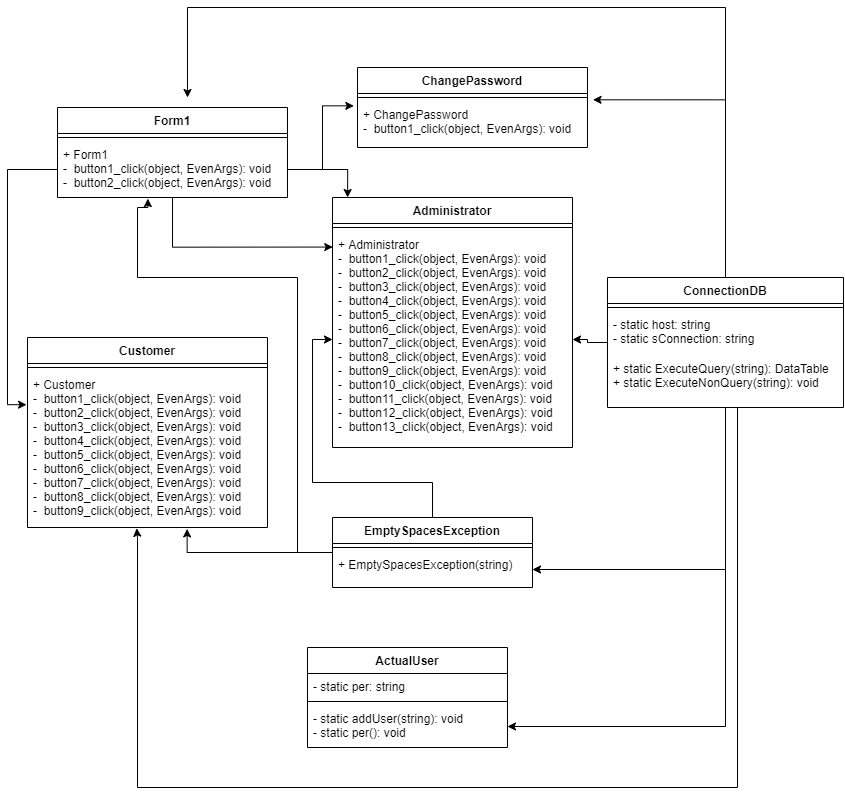

The diagram above was exported from draw.io. Its source (the exported page's mxGraphModel, read from the mxfile embedded in the PNG):
<mxGraphModel dx="1240" dy="630" grid="1" gridSize="10" guides="1" tooltips="1" connect="1" arrows="1" fold="1" page="1" pageScale="1" pageWidth="827" pageHeight="1169" math="0" shadow="0">
  <root>
    <mxCell id="0" />
    <mxCell id="1" parent="0" />
    <mxCell id="gF8-vOOTkiHSDp5Tjv2D-105" style="edgeStyle=orthogonalEdgeStyle;rounded=0;orthogonalLoop=1;jettySize=auto;html=1;entryX=0.001;entryY=0.072;entryDx=0;entryDy=0;entryPerimeter=0;" edge="1" parent="1" source="gF8-vOOTkiHSDp5Tjv2D-9" target="gF8-vOOTkiHSDp5Tjv2D-18">
      <mxGeometry relative="1" as="geometry">
        <Array as="points">
          <mxPoint x="225" y="350" />
        </Array>
      </mxGeometry>
    </mxCell>
    <mxCell id="gF8-vOOTkiHSDp5Tjv2D-9" value="Form1" style="swimlane;fontStyle=1;align=center;verticalAlign=top;childLayout=stackLayout;horizontal=1;startSize=26;horizontalStack=0;resizeParent=1;resizeParentMax=0;resizeLast=0;collapsible=1;marginBottom=0;" vertex="1" parent="1">
      <mxGeometry x="110" y="210" width="230" height="90" as="geometry" />
    </mxCell>
    <mxCell id="gF8-vOOTkiHSDp5Tjv2D-11" value="" style="line;strokeWidth=1;fillColor=none;align=left;verticalAlign=middle;spacingTop=-1;spacingLeft=3;spacingRight=3;rotatable=0;labelPosition=right;points=[];portConstraint=eastwest;" vertex="1" parent="gF8-vOOTkiHSDp5Tjv2D-9">
      <mxGeometry y="26" width="230" height="8" as="geometry" />
    </mxCell>
    <mxCell id="gF8-vOOTkiHSDp5Tjv2D-12" value="+ Form1&#10;-  button1_click(object, EvenArgs): void&#10;-  button2_click(object, EvenArgs): void" style="text;strokeColor=none;fillColor=none;align=left;verticalAlign=top;spacingLeft=4;spacingRight=4;overflow=hidden;rotatable=0;points=[[0,0.5],[1,0.5]];portConstraint=eastwest;" vertex="1" parent="gF8-vOOTkiHSDp5Tjv2D-9">
      <mxGeometry y="34" width="230" height="56" as="geometry" />
    </mxCell>
    <mxCell id="gF8-vOOTkiHSDp5Tjv2D-89" style="edgeStyle=orthogonalEdgeStyle;rounded=0;orthogonalLoop=1;jettySize=auto;html=1;" edge="1" parent="1" source="gF8-vOOTkiHSDp5Tjv2D-30">
      <mxGeometry relative="1" as="geometry">
        <mxPoint x="240" y="200" as="targetPoint" />
        <Array as="points">
          <mxPoint x="778" y="110" />
          <mxPoint x="240" y="110" />
        </Array>
      </mxGeometry>
    </mxCell>
    <mxCell id="gF8-vOOTkiHSDp5Tjv2D-90" style="edgeStyle=orthogonalEdgeStyle;rounded=0;orthogonalLoop=1;jettySize=auto;html=1;entryX=0.455;entryY=1.005;entryDx=0;entryDy=0;entryPerimeter=0;" edge="1" parent="1" source="gF8-vOOTkiHSDp5Tjv2D-30" target="gF8-vOOTkiHSDp5Tjv2D-21">
      <mxGeometry relative="1" as="geometry">
        <Array as="points">
          <mxPoint x="790" y="890" />
          <mxPoint x="190" y="890" />
          <mxPoint x="190" y="641" />
        </Array>
      </mxGeometry>
    </mxCell>
    <mxCell id="gF8-vOOTkiHSDp5Tjv2D-91" style="edgeStyle=orthogonalEdgeStyle;rounded=0;orthogonalLoop=1;jettySize=auto;html=1;entryX=1;entryY=0.5;entryDx=0;entryDy=0;" edge="1" parent="1" source="gF8-vOOTkiHSDp5Tjv2D-30" target="gF8-vOOTkiHSDp5Tjv2D-18">
      <mxGeometry relative="1" as="geometry" />
    </mxCell>
    <mxCell id="gF8-vOOTkiHSDp5Tjv2D-96" style="edgeStyle=orthogonalEdgeStyle;rounded=0;orthogonalLoop=1;jettySize=auto;html=1;entryX=1.024;entryY=-0.037;entryDx=0;entryDy=0;entryPerimeter=0;" edge="1" parent="1" source="gF8-vOOTkiHSDp5Tjv2D-30" target="gF8-vOOTkiHSDp5Tjv2D-15">
      <mxGeometry relative="1" as="geometry" />
    </mxCell>
    <mxCell id="gF8-vOOTkiHSDp5Tjv2D-100" style="edgeStyle=orthogonalEdgeStyle;rounded=0;orthogonalLoop=1;jettySize=auto;html=1;entryX=1;entryY=0.5;entryDx=0;entryDy=0;" edge="1" parent="1" source="gF8-vOOTkiHSDp5Tjv2D-30" target="gF8-vOOTkiHSDp5Tjv2D-37">
      <mxGeometry relative="1" as="geometry" />
    </mxCell>
    <mxCell id="gF8-vOOTkiHSDp5Tjv2D-108" style="edgeStyle=orthogonalEdgeStyle;rounded=0;orthogonalLoop=1;jettySize=auto;html=1;entryX=1;entryY=0.5;entryDx=0;entryDy=0;" edge="1" parent="1" source="gF8-vOOTkiHSDp5Tjv2D-30" target="gF8-vOOTkiHSDp5Tjv2D-41">
      <mxGeometry relative="1" as="geometry" />
    </mxCell>
    <mxCell id="gF8-vOOTkiHSDp5Tjv2D-30" value="ConnectionDB" style="swimlane;fontStyle=1;align=center;verticalAlign=top;childLayout=stackLayout;horizontal=1;startSize=26;horizontalStack=0;resizeParent=1;resizeParentMax=0;resizeLast=0;collapsible=1;marginBottom=0;" vertex="1" parent="1">
      <mxGeometry x="660" y="380" width="236" height="130" as="geometry" />
    </mxCell>
    <mxCell id="gF8-vOOTkiHSDp5Tjv2D-32" value="" style="line;strokeWidth=1;fillColor=none;align=left;verticalAlign=middle;spacingTop=-1;spacingLeft=3;spacingRight=3;rotatable=0;labelPosition=right;points=[];portConstraint=eastwest;" vertex="1" parent="gF8-vOOTkiHSDp5Tjv2D-30">
      <mxGeometry y="26" width="236" height="8" as="geometry" />
    </mxCell>
    <mxCell id="gF8-vOOTkiHSDp5Tjv2D-31" value="- static host: string&#10;- static sConnection: string" style="text;strokeColor=none;fillColor=none;align=left;verticalAlign=top;spacingLeft=4;spacingRight=4;overflow=hidden;rotatable=0;points=[[0,0.5],[1,0.5]];portConstraint=eastwest;" vertex="1" parent="gF8-vOOTkiHSDp5Tjv2D-30">
      <mxGeometry y="34" width="236" height="44" as="geometry" />
    </mxCell>
    <mxCell id="gF8-vOOTkiHSDp5Tjv2D-33" value="+ static ExecuteQuery(string): DataTable&#10;+ static ExecuteNonQuery(string): void" style="text;strokeColor=none;fillColor=none;align=left;verticalAlign=top;spacingLeft=4;spacingRight=4;overflow=hidden;rotatable=0;points=[[0,0.5],[1,0.5]];portConstraint=eastwest;" vertex="1" parent="gF8-vOOTkiHSDp5Tjv2D-30">
      <mxGeometry y="78" width="236" height="52" as="geometry" />
    </mxCell>
    <mxCell id="gF8-vOOTkiHSDp5Tjv2D-92" style="edgeStyle=orthogonalEdgeStyle;rounded=0;orthogonalLoop=1;jettySize=auto;html=1;entryX=-0.016;entryY=0.095;entryDx=0;entryDy=0;entryPerimeter=0;" edge="1" parent="1" source="gF8-vOOTkiHSDp5Tjv2D-12" target="gF8-vOOTkiHSDp5Tjv2D-15">
      <mxGeometry relative="1" as="geometry" />
    </mxCell>
    <mxCell id="gF8-vOOTkiHSDp5Tjv2D-34" value="ActualUser" style="swimlane;fontStyle=1;align=center;verticalAlign=top;childLayout=stackLayout;horizontal=1;startSize=26;horizontalStack=0;resizeParent=1;resizeParentMax=0;resizeLast=0;collapsible=1;marginBottom=0;" vertex="1" parent="1">
      <mxGeometry x="360" y="750" width="200" height="100" as="geometry" />
    </mxCell>
    <mxCell id="gF8-vOOTkiHSDp5Tjv2D-35" value="- static per: string" style="text;strokeColor=none;fillColor=none;align=left;verticalAlign=top;spacingLeft=4;spacingRight=4;overflow=hidden;rotatable=0;points=[[0,0.5],[1,0.5]];portConstraint=eastwest;" vertex="1" parent="gF8-vOOTkiHSDp5Tjv2D-34">
      <mxGeometry y="26" width="200" height="24" as="geometry" />
    </mxCell>
    <mxCell id="gF8-vOOTkiHSDp5Tjv2D-36" value="" style="line;strokeWidth=1;fillColor=none;align=left;verticalAlign=middle;spacingTop=-1;spacingLeft=3;spacingRight=3;rotatable=0;labelPosition=right;points=[];portConstraint=eastwest;" vertex="1" parent="gF8-vOOTkiHSDp5Tjv2D-34">
      <mxGeometry y="50" width="200" height="8" as="geometry" />
    </mxCell>
    <mxCell id="gF8-vOOTkiHSDp5Tjv2D-37" value="- static addUser(string): void&#10;- static per(): void" style="text;strokeColor=none;fillColor=none;align=left;verticalAlign=top;spacingLeft=4;spacingRight=4;overflow=hidden;rotatable=0;points=[[0,0.5],[1,0.5]];portConstraint=eastwest;" vertex="1" parent="gF8-vOOTkiHSDp5Tjv2D-34">
      <mxGeometry y="58" width="200" height="42" as="geometry" />
    </mxCell>
    <mxCell id="gF8-vOOTkiHSDp5Tjv2D-19" value="Customer" style="swimlane;fontStyle=1;align=center;verticalAlign=top;childLayout=stackLayout;horizontal=1;startSize=26;horizontalStack=0;resizeParent=1;resizeParentMax=0;resizeLast=0;collapsible=1;marginBottom=0;" vertex="1" parent="1">
      <mxGeometry x="80" y="440" width="240" height="190" as="geometry" />
    </mxCell>
    <mxCell id="gF8-vOOTkiHSDp5Tjv2D-20" value="" style="line;strokeWidth=1;fillColor=none;align=left;verticalAlign=middle;spacingTop=-1;spacingLeft=3;spacingRight=3;rotatable=0;labelPosition=right;points=[];portConstraint=eastwest;" vertex="1" parent="gF8-vOOTkiHSDp5Tjv2D-19">
      <mxGeometry y="26" width="240" height="8" as="geometry" />
    </mxCell>
    <mxCell id="gF8-vOOTkiHSDp5Tjv2D-21" value="+ Customer&#10;-  button1_click(object, EvenArgs): void&#10;-  button2_click(object, EvenArgs): void&#10;-  button3_click(object, EvenArgs): void&#10;-  button4_click(object, EvenArgs): void&#10;-  button5_click(object, EvenArgs): void&#10;-  button6_click(object, EvenArgs): void&#10;-  button7_click(object, EvenArgs): void&#10;-  button8_click(object, EvenArgs): void&#10;-  button9_click(object, EvenArgs): void" style="text;strokeColor=none;fillColor=none;align=left;verticalAlign=top;spacingLeft=4;spacingRight=4;overflow=hidden;rotatable=0;points=[[0,0.5],[1,0.5]];portConstraint=eastwest;" vertex="1" parent="gF8-vOOTkiHSDp5Tjv2D-19">
      <mxGeometry y="34" width="240" height="156" as="geometry" />
    </mxCell>
    <mxCell id="gF8-vOOTkiHSDp5Tjv2D-16" value="Administrator" style="swimlane;fontStyle=1;align=center;verticalAlign=top;childLayout=stackLayout;horizontal=1;startSize=26;horizontalStack=0;resizeParent=1;resizeParentMax=0;resizeLast=0;collapsible=1;marginBottom=0;" vertex="1" parent="1">
      <mxGeometry x="385" y="300" width="240" height="250" as="geometry" />
    </mxCell>
    <mxCell id="gF8-vOOTkiHSDp5Tjv2D-17" value="" style="line;strokeWidth=1;fillColor=none;align=left;verticalAlign=middle;spacingTop=-1;spacingLeft=3;spacingRight=3;rotatable=0;labelPosition=right;points=[];portConstraint=eastwest;" vertex="1" parent="gF8-vOOTkiHSDp5Tjv2D-16">
      <mxGeometry y="26" width="240" height="8" as="geometry" />
    </mxCell>
    <mxCell id="gF8-vOOTkiHSDp5Tjv2D-18" value="+ Administrator&#10;-  button1_click(object, EvenArgs): void&#10;-  button2_click(object, EvenArgs): void&#10;-  button3_click(object, EvenArgs): void&#10;-  button4_click(object, EvenArgs): void&#10;-  button5_click(object, EvenArgs): void&#10;-  button6_click(object, EvenArgs): void&#10;-  button7_click(object, EvenArgs): void&#10;-  button8_click(object, EvenArgs): void&#10;-  button9_click(object, EvenArgs): void&#10;-  button10_click(object, EvenArgs): void&#10;-  button11_click(object, EvenArgs): void&#10;-  button12_click(object, EvenArgs): void&#10;-  button13_click(object, EvenArgs): void" style="text;strokeColor=none;fillColor=none;align=left;verticalAlign=top;spacingLeft=4;spacingRight=4;overflow=hidden;rotatable=0;points=[[0,0.5],[1,0.5]];portConstraint=eastwest;" vertex="1" parent="gF8-vOOTkiHSDp5Tjv2D-16">
      <mxGeometry y="34" width="240" height="216" as="geometry" />
    </mxCell>
    <mxCell id="gF8-vOOTkiHSDp5Tjv2D-110" style="edgeStyle=orthogonalEdgeStyle;rounded=0;orthogonalLoop=1;jettySize=auto;html=1;entryX=0.665;entryY=1.009;entryDx=0;entryDy=0;entryPerimeter=0;" edge="1" parent="1" source="gF8-vOOTkiHSDp5Tjv2D-38" target="gF8-vOOTkiHSDp5Tjv2D-21">
      <mxGeometry relative="1" as="geometry">
        <Array as="points">
          <mxPoint x="240" y="655" />
        </Array>
      </mxGeometry>
    </mxCell>
    <mxCell id="gF8-vOOTkiHSDp5Tjv2D-112" style="edgeStyle=orthogonalEdgeStyle;rounded=0;orthogonalLoop=1;jettySize=auto;html=1;" edge="1" parent="1" source="gF8-vOOTkiHSDp5Tjv2D-38" target="gF8-vOOTkiHSDp5Tjv2D-18">
      <mxGeometry relative="1" as="geometry" />
    </mxCell>
    <mxCell id="gF8-vOOTkiHSDp5Tjv2D-113" style="edgeStyle=orthogonalEdgeStyle;rounded=0;orthogonalLoop=1;jettySize=auto;html=1;entryX=0.393;entryY=1.02;entryDx=0;entryDy=0;entryPerimeter=0;" edge="1" parent="1" source="gF8-vOOTkiHSDp5Tjv2D-38" target="gF8-vOOTkiHSDp5Tjv2D-12">
      <mxGeometry relative="1" as="geometry">
        <mxPoint x="225" y="310" as="targetPoint" />
        <Array as="points">
          <mxPoint x="350" y="655" />
          <mxPoint x="350" y="380" />
          <mxPoint x="190" y="380" />
          <mxPoint x="190" y="310" />
          <mxPoint x="200" y="310" />
        </Array>
      </mxGeometry>
    </mxCell>
    <mxCell id="gF8-vOOTkiHSDp5Tjv2D-38" value="EmptySpacesException" style="swimlane;fontStyle=1;align=center;verticalAlign=top;childLayout=stackLayout;horizontal=1;startSize=26;horizontalStack=0;resizeParent=1;resizeParentMax=0;resizeLast=0;collapsible=1;marginBottom=0;" vertex="1" parent="1">
      <mxGeometry x="385" y="620" width="200" height="70" as="geometry" />
    </mxCell>
    <mxCell id="gF8-vOOTkiHSDp5Tjv2D-40" value="" style="line;strokeWidth=1;fillColor=none;align=left;verticalAlign=middle;spacingTop=-1;spacingLeft=3;spacingRight=3;rotatable=0;labelPosition=right;points=[];portConstraint=eastwest;" vertex="1" parent="gF8-vOOTkiHSDp5Tjv2D-38">
      <mxGeometry y="26" width="200" height="8" as="geometry" />
    </mxCell>
    <mxCell id="gF8-vOOTkiHSDp5Tjv2D-41" value="+ EmptySpacesException(string)" style="text;strokeColor=none;fillColor=none;align=left;verticalAlign=top;spacingLeft=4;spacingRight=4;overflow=hidden;rotatable=0;points=[[0,0.5],[1,0.5]];portConstraint=eastwest;" vertex="1" parent="gF8-vOOTkiHSDp5Tjv2D-38">
      <mxGeometry y="34" width="200" height="36" as="geometry" />
    </mxCell>
    <mxCell id="gF8-vOOTkiHSDp5Tjv2D-106" style="edgeStyle=orthogonalEdgeStyle;rounded=0;orthogonalLoop=1;jettySize=auto;html=1;entryX=-0.004;entryY=0.213;entryDx=0;entryDy=0;entryPerimeter=0;" edge="1" parent="1" source="gF8-vOOTkiHSDp5Tjv2D-12" target="gF8-vOOTkiHSDp5Tjv2D-21">
      <mxGeometry relative="1" as="geometry" />
    </mxCell>
    <mxCell id="gF8-vOOTkiHSDp5Tjv2D-114" style="edgeStyle=orthogonalEdgeStyle;rounded=0;orthogonalLoop=1;jettySize=auto;html=1;entryX=0.063;entryY=0;entryDx=0;entryDy=0;entryPerimeter=0;" edge="1" parent="1" source="gF8-vOOTkiHSDp5Tjv2D-12" target="gF8-vOOTkiHSDp5Tjv2D-16">
      <mxGeometry relative="1" as="geometry" />
    </mxCell>
    <mxCell id="gF8-vOOTkiHSDp5Tjv2D-13" value="ChangePassword" style="swimlane;fontStyle=1;align=center;verticalAlign=top;childLayout=stackLayout;horizontal=1;startSize=26;horizontalStack=0;resizeParent=1;resizeParentMax=0;resizeLast=0;collapsible=1;marginBottom=0;" vertex="1" parent="1">
      <mxGeometry x="410" y="170" width="230" height="80" as="geometry" />
    </mxCell>
    <mxCell id="gF8-vOOTkiHSDp5Tjv2D-14" value="" style="line;strokeWidth=1;fillColor=none;align=left;verticalAlign=middle;spacingTop=-1;spacingLeft=3;spacingRight=3;rotatable=0;labelPosition=right;points=[];portConstraint=eastwest;" vertex="1" parent="gF8-vOOTkiHSDp5Tjv2D-13">
      <mxGeometry y="26" width="230" height="8" as="geometry" />
    </mxCell>
    <mxCell id="gF8-vOOTkiHSDp5Tjv2D-15" value="+ ChangePassword&#10;-  button1_click(object, EvenArgs): void" style="text;strokeColor=none;fillColor=none;align=left;verticalAlign=top;spacingLeft=4;spacingRight=4;overflow=hidden;rotatable=0;points=[[0,0.5],[1,0.5]];portConstraint=eastwest;" vertex="1" parent="gF8-vOOTkiHSDp5Tjv2D-13">
      <mxGeometry y="34" width="230" height="46" as="geometry" />
    </mxCell>
  </root>
</mxGraphModel>